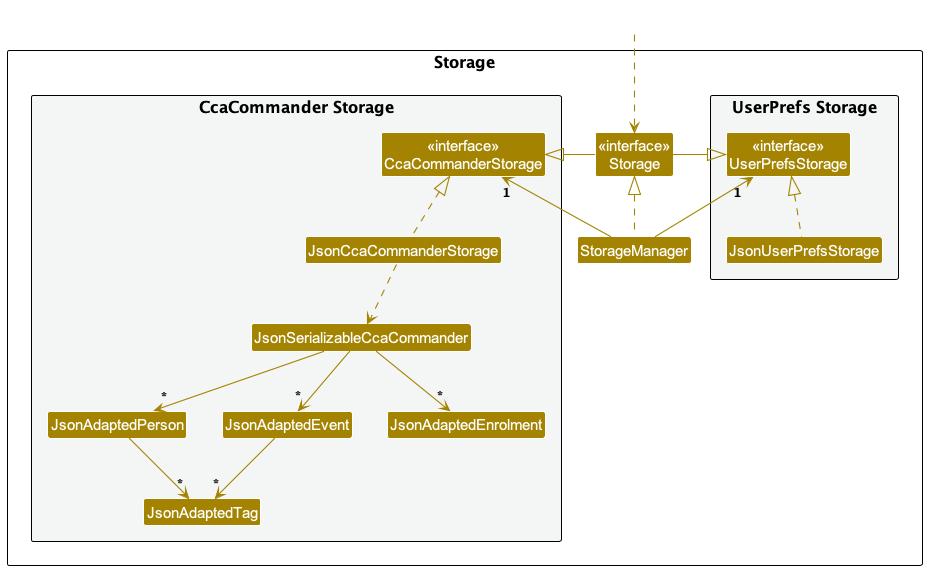

The diagram above was rendered by PlantUML. Its source (embedded in the PNG):
@startuml
!include style.puml
skinparam arrowThickness 1.1
skinparam arrowColor STORAGE_COLOR
skinparam classBackgroundColor STORAGE_COLOR

package Storage as StoragePackage {

package "UserPrefs Storage" #F4F6F6{
Class "<<interface>>\nUserPrefsStorage" as UserPrefsStorage
Class JsonUserPrefsStorage
}

Class "<<interface>>\nStorage" as Storage
Class StorageManager

package "CcaCommander Storage" #F4F6F6{
Class "<<interface>>\nCcaCommanderStorage" as CcaCommanderStorage
Class JsonCcaCommanderStorage
Class JsonSerializableCcaCommander
Class JsonAdaptedPerson
Class JsonAdaptedEvent
Class JsonAdaptedEnrolment
Class JsonAdaptedTag
}

}

Class HiddenOutside #FFFFFF
HiddenOutside ..> Storage

StorageManager .up.|> Storage
StorageManager -up-> "1" UserPrefsStorage
StorageManager -up-> "1" CcaCommanderStorage

Storage -left-|> UserPrefsStorage
Storage -right-|> CcaCommanderStorage

JsonUserPrefsStorage .up.|> UserPrefsStorage
JsonCcaCommanderStorage .up.|> CcaCommanderStorage
JsonCcaCommanderStorage ..> JsonSerializableCcaCommander
JsonSerializableCcaCommander --> "*" JsonAdaptedPerson
JsonSerializableCcaCommander --> "*" JsonAdaptedEvent
JsonSerializableCcaCommander --> "*" JsonAdaptedEnrolment
JsonAdaptedPerson --> "*" JsonAdaptedTag
JsonAdaptedEvent --> "*" JsonAdaptedTag

@enduml